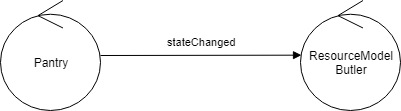

The diagram above was exported from draw.io. Its source (the exported page's mxGraphModel, read from the mxfile embedded in the PNG):
<mxGraphModel dx="838" dy="488" grid="1" gridSize="10" guides="1" tooltips="1" connect="1" arrows="1" fold="1" page="1" pageScale="1" pageWidth="827" pageHeight="1169" math="0" shadow="0">
  <root>
    <mxCell id="0" />
    <mxCell id="1" parent="0" />
    <mxCell id="s0b9L_krxAx5MLCL9W3s-25" value="Pantry" style="ellipse;shape=umlControl;whiteSpace=wrap;html=1;" parent="1" vertex="1">
      <mxGeometry x="210" y="330" width="100" height="110" as="geometry" />
    </mxCell>
    <mxCell id="s0b9L_krxAx5MLCL9W3s-26" value="ResourceModel&lt;br&gt;Butler" style="ellipse;shape=umlControl;whiteSpace=wrap;html=1;" parent="1" vertex="1">
      <mxGeometry x="510" y="330" width="100" height="110" as="geometry" />
    </mxCell>
    <mxCell id="s0b9L_krxAx5MLCL9W3s-27" value="stateChanged" style="html=1;verticalAlign=bottom;endArrow=block;entryX=0.01;entryY=0.497;entryDx=0;entryDy=0;entryPerimeter=0;" parent="1" source="s0b9L_krxAx5MLCL9W3s-25" target="s0b9L_krxAx5MLCL9W3s-26" edge="1">
      <mxGeometry x="0.0152" y="5" width="80" relative="1" as="geometry">
        <mxPoint x="310" y="385" as="sourcePoint" />
        <mxPoint x="390" y="385" as="targetPoint" />
        <mxPoint as="offset" />
      </mxGeometry>
    </mxCell>
  </root>
</mxGraphModel>